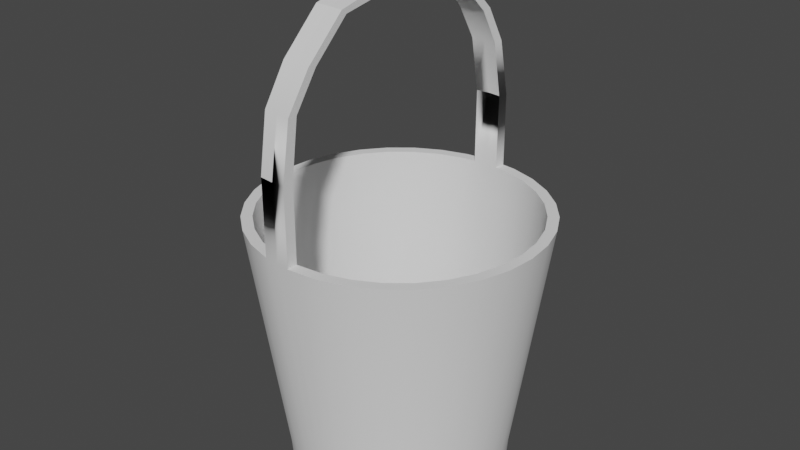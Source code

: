 # Source: BlenderMiniTrashCan.blend  (saved by Blender 3.4.6; exported with 4.5.12 LTS)
import bpy
from mathutils import Matrix  # noqa: F401  (used for matrix-valued properties, if any)

bpy.ops.wm.read_factory_settings(use_empty=True)
scene = bpy.context.scene
scene.name = 'Scene'

# ---- collections
col_collection = bpy.data.collections.new('Collection'); scene.collection.children.link(col_collection)

# ---- node groups
ng_auto_smooth = bpy.data.node_groups.new('Auto Smooth', 'GeometryNodeTree')
_s = ng_auto_smooth.interface.new_socket(name='Geometry', in_out='OUTPUT', socket_type='NodeSocketGeometry')
_s = ng_auto_smooth.interface.new_socket(name='Geometry', in_out='INPUT', socket_type='NodeSocketGeometry')
_s = ng_auto_smooth.interface.new_socket(name='Angle', in_out='INPUT', socket_type='NodeSocketFloat')
_s.subtype = 'ANGLE'
_s.min_value = 0.0
_s.max_value = 3.142
ng_auto_smooth.is_modifier = True
_N = ng_auto_smooth.nodes; _L = ng_auto_smooth.links
n0 = _N.new('NodeGroupOutput'); n0.name = 'Group Output'; n0.location = (480, -100)
n1 = _N.new('NodeGroupInput'); n1.name = 'Group Input'; n1.location = (-420, -300)
n2 = _N.new('NodeGroupInput'); n2.name = 'Group Input.001'; n2.location = (-60, -100)
n3 = _N.new('GeometryNodeSetShadeSmooth'); n3.name = 'Set Shade Smooth'; n3.location = (120, -100)
n3.domain = 'EDGE'
n4 = _N.new('GeometryNodeSetShadeSmooth'); n4.name = 'Set Shade Smooth.001'; n4.location = (300, -100)
n5 = _N.new('GeometryNodeInputMeshEdgeAngle'); n5.name = 'Edge Angle'; n5.location = (-420, -220)
n6 = _N.new('GeometryNodeInputEdgeSmooth'); n6.name = 'Is Edge Smooth'; n6.location = (-60, -160)
n7 = _N.new('GeometryNodeInputShadeSmooth'); n7.name = 'Is Face Smooth'; n7.location = (-240, -340)
n8 = _N.new('FunctionNodeBooleanMath'); n8.name = 'Boolean Math'; n8.location = (-60, -220)
n9 = _N.new('FunctionNodeCompare'); n9.name = 'Compare'; n9.location = (-240, -180)
n9.operation = 'LESS_EQUAL'
_L.new(n5.outputs[0], n9.inputs[0])
_L.new(n4.outputs[0], n0.inputs[0])
_L.new(n1.outputs[1], n9.inputs[1])
_L.new(n9.outputs[0], n8.inputs[0])
_L.new(n7.outputs[0], n8.inputs[1])
_L.new(n2.outputs[0], n3.inputs[0])
_L.new(n6.outputs[0], n3.inputs[1])
_L.new(n3.outputs[0], n4.inputs[0])
_L.new(n8.outputs[0], n3.inputs[2])
n0.is_active_output = True

# ---- world
world_world = bpy.data.worlds.new('World'); scene.world = world_world
world_world.use_nodes = True; world_world.node_tree.nodes.clear()
_N = world_world.node_tree.nodes; _L = world_world.node_tree.links
n0 = _N.new('ShaderNodeOutputWorld'); n0.name = 'World Output'; n0.location = (300, 300)
n1 = _N.new('ShaderNodeBackground'); n1.name = 'Background'; n1.location = (10, 300)
n1.inputs[0].default_value = (0.05088, 0.05088, 0.05088, 1.0)
_L.new(n1.outputs[0], n0.inputs[0])
n0.is_active_output = True
world_world.color = (0.05088, 0.05088, 0.05088)
world_world.use_sun_shadow = False
world_world.sun_shadow_jitter_overblur = 0.0

# ---- meshes
me_circle = bpy.data.meshes.new('Circle')
me_circle.from_pydata([(0.0, 1.0, 0.0), (-0.1951, 0.9808, 0.0), (-0.3827, 0.9239, 0.0), (-0.5556, 0.8315, 0.0), (-0.7071, 0.7071, 0.0), (-0.8315, 0.5556, 0.0), (-0.9239, 0.3827, 0.0), (-0.9808, 0.1951, 0.0), (-1.0, 0.0, 0.0), (-0.9808, -0.1951, 0.0), (-0.9239, -0.3827, 0.0), (-0.8315, -0.5556, 0.0), (-0.7071, -0.7071, 0.0), (-0.5556, -0.8315, 0.0), (-0.3827, -0.9239, 0.0), (-0.1951, -0.9808, 0.0), (0.0, -1.0, 0.0), (0.1951, -0.9808, 0.0), (0.3827, -0.9239, 0.0), (0.5556, -0.8315, 0.0), (0.7071, -0.7071, 0.0), (0.8315, -0.5556, 0.0), (0.9239, -0.3827, 0.0), (0.9808, -0.1951, 0.0), (1.0, 0.0, 0.0), (0.9808, 0.1951, 0.0), (0.9239, 0.3827, 0.0), (0.8315, 0.5556, 0.0), (0.7071, 0.7071, 0.0), (0.5556, 0.8315, 0.0), (0.3827, 0.9239, 0.0), (0.1951, 0.9808, 0.0), (0.0, 1.0, 0.06413), (-0.1951, 0.9808, 0.06413), (-0.3827, 0.9239, 0.06413), (-0.5556, 0.8315, 0.06413), (-0.7071, 0.7071, 0.06413), (-0.8315, 0.5556, 0.06413), (-0.9239, 0.3827, 0.06413), (-0.9808, 0.1951, 0.06413), (-1.0, 0.0, 0.06413), (-0.9808, -0.1951, 0.06413), (-0.9239, -0.3827, 0.06413), (-0.8315, -0.5556, 0.06413), (-0.7071, -0.7071, 0.06413), (-0.5556, -0.8315, 0.06413), (-0.3827, -0.9239, 0.06413), (-0.1951, -0.9808, 0.06413), (0.0, -1.0, 0.06413), (0.1951, -0.9808, 0.06413), (0.3827, -0.9239, 0.06413), (0.5556, -0.8315, 0.06413), (0.7071, -0.7071, 0.06413), (0.8315, -0.5556, 0.06413), (0.9239, -0.3827, 0.06413), (0.9808, -0.1951, 0.06413), (1.0, 0.0, 0.06413), (0.9808, 0.1951, 0.06413), (0.9239, 0.3827, 0.06413), (0.8315, 0.5556, 0.06413), (0.7071, 0.7071, 0.06413), (0.5556, 0.8315, 0.06413), (0.3827, 0.9239, 0.06413), (0.1951, 0.9808, 0.06413), (3.868e-09, 1.319, 2.322), (-0.2574, 1.294, 2.322), (-0.5049, 1.219, 2.322), (-0.733, 1.097, 2.322), (-0.933, 0.933, 2.322), (-1.097, 0.733, 2.322), (-1.219, 0.5049, 2.322), (-1.294, 0.2574, 2.322), (-1.319, -4.76e-09, 2.322), (-1.294, -0.2574, 2.322), (-1.219, -0.5049, 2.322), (-1.097, -0.733, 2.322), (-0.933, -0.933, 2.322), (-0.733, -1.097, 2.322), (-0.5049, -1.219, 2.322), (-0.2574, -1.294, 2.322), (3.868e-09, -1.319, 2.322), (0.2574, -1.294, 2.322), (0.5049, -1.219, 2.322), (0.733, -1.097, 2.322), (0.933, -0.933, 2.322), (1.097, -0.733, 2.322), (1.219, -0.5049, 2.322), (1.294, -0.2574, 2.322), (1.319, -4.76e-09, 2.322), (1.294, 0.2574, 2.322), (1.219, 0.5049, 2.322), (1.097, 0.733, 2.322), (0.933, 0.933, 2.322), (0.733, 1.097, 2.322), (0.5049, 1.219, 2.322), (0.2574, 1.294, 2.322), (-0.2382, 1.198, 2.322), (1.983e-09, 1.221, 2.322), (-0.4673, 1.128, 2.322), (-0.6784, 1.015, 2.322), (-0.8635, 0.8635, 2.322), (-1.015, 0.6784, 2.322), (-1.128, 0.4673, 2.322), (-1.198, 0.2382, 2.322), (-1.221, -4.683e-09, 2.322), (-1.198, -0.2382, 2.322), (-1.128, -0.4673, 2.322), (-1.015, -0.6784, 2.322), (-0.8635, -0.8635, 2.322), (-0.6784, -1.015, 2.322), (-0.4673, -1.128, 2.322), (-0.2382, -1.198, 2.322), (1.983e-09, -1.221, 2.322), (0.2382, -1.198, 2.322), (0.4673, -1.128, 2.322), (0.6784, -1.015, 2.322), (0.8635, -0.8635, 2.322), (1.015, -0.6784, 2.322), (1.128, -0.4673, 2.322), (1.198, -0.2382, 2.322), (1.221, -4.683e-09, 2.322), (1.198, 0.2382, 2.322), (1.128, 0.4673, 2.322), (1.015, 0.6784, 2.322), (0.8635, 0.8635, 2.322), (0.6784, 1.015, 2.322), (0.4673, 1.128, 2.322), (0.2382, 1.198, 2.322), (-0.1939, 0.9746, 0.1718), (3.348e-09, 0.9937, 0.1718), (-0.3803, 0.9181, 0.1718), (-0.5521, 0.8262, 0.1718), (-0.7027, 0.7027, 0.1718), (-0.8262, 0.5521, 0.1718), (-0.9181, 0.3803, 0.1718), (-0.9746, 0.1939, 0.1718), (-0.9937, -3.422e-10, 0.1718), (-0.9746, -0.1939, 0.1718), (-0.9181, -0.3803, 0.1718), (-0.8262, -0.5521, 0.1718), (-0.7027, -0.7027, 0.1718), (-0.5521, -0.8262, 0.1718), (-0.3803, -0.9181, 0.1718), (-0.1939, -0.9746, 0.1718), (3.348e-09, -0.9937, 0.1718), (0.1939, -0.9746, 0.1718), (0.3803, -0.9181, 0.1718), (0.5521, -0.8262, 0.1718), (0.7027, -0.7027, 0.1718), (0.8262, -0.5521, 0.1718), (0.9181, -0.3803, 0.1718), (0.9746, -0.1939, 0.1718), (0.9937, -3.422e-10, 0.1718), (0.9746, 0.1939, 0.1718), (0.9181, 0.3803, 0.1718), (0.8262, 0.5521, 0.1718), (0.7027, 0.7027, 0.1718), (0.5521, 0.8262, 0.1718), (0.3803, 0.9181, 0.1718), (0.1939, 0.9746, 0.1718), (0.09755, 0.9904, 0.0), (0.09755, 0.9904, 0.06413), (0.1287, 1.307, 2.322), (0.1191, 1.209, 2.322), (0.09693, 0.9842, 0.1718), (-0.09755, 0.9904, 0.0), (-0.09755, 0.9904, 0.06413), (-0.1287, 1.307, 2.322), (-0.1191, 1.209, 2.322), (-0.09693, 0.9842, 0.1718), (-0.09755, -0.9904, 0.0), (-0.09755, -0.9904, 0.06413), (-0.1287, -1.307, 2.322), (-0.1191, -1.209, 2.322), (-0.09693, -0.9842, 0.1718), (0.09755, -0.9904, 0.0), (0.09755, -0.9904, 0.06413), (0.1287, -1.307, 2.322), (0.1191, -1.209, 2.322), (0.09693, -0.9842, 0.1718), (-0.1287, 1.307, 3.001), (3.868e-09, 1.319, 3.001), (-0.1287, -1.307, 3.001), (-0.2574, -1.294, 3.001), (-0.1191, 1.209, 3.008), (1.983e-09, 1.221, 3.008), (-0.1191, -1.209, 3.008), (-0.2382, -1.198, 3.008), (1.983e-09, -1.221, 3.008), (3.868e-09, -1.319, 3.001), (0.1346, 1.298, 3.001), (0.1191, 1.209, 3.008), (0.06976, -0.006682, 4.359), (-0.05946, 0.006045, 4.27), (0.06476, -0.00619, 4.27), (-0.1987, 0.006538, 4.359), (-0.1837, 0.006045, 4.27), (-0.06447, 0.006538, 4.359), (-0.2147, -0.6215, 4.144), (0.0337, -0.6399, 4.144), (-0.2322, -0.6716, 4.184), (-0.09052, -0.6276, 4.144), (0.0362, -0.6914, 4.184), (-0.09802, -0.6782, 4.184), (-0.02841, 0.6397, 4.144), (0.09581, 0.6275, 4.144), (0.1064, 0.6737, 4.184), (-0.1651, 0.6846, 4.184), (-0.1526, 0.6336, 4.144), (-0.03091, 0.6913, 4.184), (-0.1484, 1.024, 3.84), (-0.1371, 0.9474, 3.824), (-0.01288, 0.9566, 3.824), (0.1113, 0.9443, 3.824), (0.1247, 1.014, 3.84), (-0.01413, 1.034, 3.84), (0.01817, -0.9567, 3.824), (-0.106, -0.9445, 3.824), (0.01943, -1.034, 3.84), (-0.1148, -1.021, 3.84), (-0.2303, -0.9353, 3.824), (-0.249, -1.011, 3.84), (0.007445, -1.159, 3.512), (-0.1117, -1.147, 3.512), (0.008044, -1.245, 3.516), (-0.1207, -1.233, 3.516), (-0.2308, -1.137, 3.512), (-0.2494, -1.221, 3.516), (-0.1367, 1.207, 3.516), (-0.1266, 1.122, 3.512), (-0.007445, 1.132, 3.512), (0.1117, 1.121, 3.512), (0.1258, 1.198, 3.516), (-0.008044, 1.218, 3.516)], [], [(1, 165, 0, 160, 31, 30, 29, 28, 27, 26, 25, 24, 23, 22, 21, 20, 19, 18, 17, 175, 16, 170, 15, 14, 13, 12, 11, 10, 9, 8, 7, 6, 5, 4, 3, 2), (45, 46, 78, 77), (18, 19, 51, 50), (5, 6, 38, 37), (19, 20, 52, 51), (6, 7, 39, 38), (20, 21, 53, 52), (7, 8, 40, 39), (21, 22, 54, 53), (8, 9, 41, 40), (22, 23, 55, 54), (9, 10, 42, 41), (23, 24, 56, 55), (10, 11, 43, 42), (24, 25, 57, 56), (11, 12, 44, 43), (25, 26, 58, 57), (12, 13, 45, 44), (26, 27, 59, 58), (13, 14, 46, 45), (165, 1, 33, 166), (27, 28, 60, 59), (14, 15, 47, 46), (1, 2, 34, 33), (28, 29, 61, 60), (170, 16, 48, 171), (2, 3, 35, 34), (29, 30, 62, 61), (175, 17, 49, 176), (3, 4, 36, 35), (30, 31, 63, 62), (17, 18, 50, 49), (4, 5, 37, 36), (160, 0, 32, 161), (177, 81, 113, 178), (166, 33, 65, 167), (59, 60, 92, 91), (46, 47, 79, 78), (33, 34, 66, 65), (60, 61, 93, 92), (171, 48, 80, 172), (34, 35, 67, 66), (61, 62, 94, 93), (176, 49, 81, 177), (35, 36, 68, 67), (62, 63, 95, 94), (49, 50, 82, 81), (36, 37, 69, 68), (161, 32, 64, 162), (50, 51, 83, 82), (37, 38, 70, 69), (51, 52, 84, 83), (38, 39, 71, 70), (52, 53, 85, 84), (39, 40, 72, 71), (53, 54, 86, 85), (40, 41, 73, 72), (54, 55, 87, 86), (41, 42, 74, 73), (55, 56, 88, 87), (42, 43, 75, 74), (56, 57, 89, 88), (43, 44, 76, 75), (57, 58, 90, 89), (44, 45, 77, 76), (58, 59, 91, 90), (115, 116, 148, 147), (67, 68, 100, 99), (94, 95, 127, 126), (81, 82, 114, 113), (68, 69, 101, 100), (64, 167, 180, 181), (82, 83, 115, 114), (69, 70, 102, 101), (83, 84, 116, 115), (70, 71, 103, 102), (84, 85, 117, 116), (71, 72, 104, 103), (85, 86, 118, 117), (72, 73, 105, 104), (86, 87, 119, 118), (73, 74, 106, 105), (87, 88, 120, 119), (74, 75, 107, 106), (88, 89, 121, 120), (75, 76, 108, 107), (89, 90, 122, 121), (76, 77, 109, 108), (90, 91, 123, 122), (77, 78, 110, 109), (167, 65, 96, 168), (91, 92, 124, 123), (78, 79, 111, 110), (65, 66, 98, 96), (92, 93, 125, 124), (167, 168, 184, 180), (66, 67, 99, 98), (93, 94, 126, 125), (128, 130, 131, 132, 133, 134, 135, 136, 137, 138, 139, 140, 141, 142, 143, 174, 144, 179, 145, 146, 147, 148, 149, 150, 151, 152, 153, 154, 155, 156, 157, 158, 159, 164, 129, 169), (102, 103, 135, 134), (116, 117, 149, 148), (103, 104, 136, 135), (117, 118, 150, 149), (104, 105, 137, 136), (118, 119, 151, 150), (105, 106, 138, 137), (119, 120, 152, 151), (106, 107, 139, 138), (120, 121, 153, 152), (107, 108, 140, 139), (121, 122, 154, 153), (108, 109, 141, 140), (122, 123, 155, 154), (109, 110, 142, 141), (168, 96, 128, 169), (123, 124, 156, 155), (110, 111, 143, 142), (96, 98, 130, 128), (124, 125, 157, 156), (173, 112, 144, 174), (98, 99, 131, 130), (125, 126, 158, 157), (178, 113, 145, 179), (99, 100, 132, 131), (126, 127, 159, 158), (113, 114, 146, 145), (100, 101, 133, 132), (163, 97, 129, 164), (114, 115, 147, 146), (101, 102, 134, 133), (127, 163, 164, 159), (95, 162, 163, 127), (63, 161, 162, 95), (31, 160, 161, 63), (97, 168, 169, 129), (168, 97, 185, 184), (32, 166, 167, 64), (0, 165, 166, 32), (111, 173, 174, 143), (111, 79, 183, 187), (47, 171, 172, 79), (15, 170, 171, 47), (112, 178, 179, 144), (48, 176, 177, 80), (80, 177, 178, 112), (16, 175, 176, 48), (190, 181, 185, 191), (182, 189, 188, 186), (181, 180, 184, 185), (183, 182, 186, 187), (162, 64, 181, 190), (163, 162, 190, 191), (173, 111, 187, 186), (172, 80, 189, 182), (97, 163, 191, 185), (79, 172, 182, 183), (80, 112, 188, 189), (112, 173, 186, 188), (225, 182, 189, 224), (226, 187, 186, 223), (223, 186, 188, 222), (231, 191, 190, 232), (227, 183, 187, 226), (228, 180, 181, 233), (200, 195, 197, 203), (207, 195, 196, 208), (199, 194, 192, 202), (204, 193, 194, 205), (208, 196, 193, 204), (209, 197, 192, 206), (216, 199, 202, 218), (221, 200, 203, 219), (195, 200, 198, 196), (193, 201, 199, 194), (196, 198, 201, 193), (197, 203, 202, 192), (215, 209, 206, 214), (211, 208, 204, 212), (212, 204, 205, 213), (210, 207, 208, 211), (195, 207, 209, 197), (194, 205, 206, 192), (228, 210, 211, 229), (230, 212, 213, 231), (229, 211, 212, 230), (233, 215, 214, 232), (207, 210, 215, 209), (205, 213, 214, 206), (227, 221, 219, 225), (222, 216, 218, 224), (200, 221, 220, 198), (201, 217, 216, 199), (198, 220, 217, 201), (203, 219, 218, 202), (188, 222, 224, 189), (183, 227, 225, 182), (221, 227, 226, 220), (217, 223, 222, 216), (220, 226, 223, 217), (219, 225, 224, 218), (181, 233, 232, 190), (184, 229, 230, 185), (185, 230, 231, 191), (180, 228, 229, 184), (210, 228, 233, 215), (213, 231, 232, 214)])
me_circle.polygons.foreach_set('use_smooth', [True] * 206)
_uv = me_circle.uv_layers.new(name='UVMap')
_uv.uv.foreach_set('vector', [0.0, 0.0, 0.0, 0.0, 0.0, 0.0, 0.0, 0.0, 0.0, 0.0, 0.0, 0.0, 0.0, 0.0, 0.0, 0.0, 0.0, 0.0, 0.0, 0.0, 0.0, 0.0, 0.0, 0.0, 0.0, 0.0, 0.0, 0.0, 0.0, 0.0, 0.0, 0.0, 0.0, 0.0, 0.0, 0.0, 0.0, 0.0, 0.0, 0.0, 0.0, 0.0, 0.0, 0.0, 0.0, 0.0, 0.0, 0.0, 0.0, 0.0, 0.0, 0.0, 0.0, 0.0, 0.0, 0.0, 0.0, 0.0, 0.0, 0.0, 0.0, 0.0, 0.0, 0.0, 0.0, 0.0, 0.0, 0.0, 0.0, 0.0, 0.0, 0.0, 0.0, 0.0, 0.0, 0.0, 0.0, 0.0, 0.0, 0.0, 0.0, 0.0, 0.0, 0.0, 0.0, 0.0, 0.0, 0.0, 0.0, 0.0, 0.0, 0.0, 0.0, 0.0, 0.0, 0.0, 0.0, 0.0, 0.0, 0.0, 0.0, 0.0, 0.0, 0.0, 0.0, 0.0, 0.0, 0.0, 0.0, 0.0, 0.0, 0.0, 0.0, 0.0, 0.0, 0.0, 0.0, 0.0, 0.0, 0.0, 0.0, 0.0, 0.0, 0.0, 0.0, 0.0, 0.0, 0.0, 0.0, 0.0, 0.0, 0.0, 0.0, 0.0, 0.0, 0.0, 0.0, 0.0, 0.0, 0.0, 0.0, 0.0, 0.0, 0.0, 0.0, 0.0, 0.0, 0.0, 0.0, 0.0, 0.0, 0.0, 0.0, 0.0, 0.0, 0.0, 0.0, 0.0, 0.0, 0.0, 0.0, 0.0, 0.0, 0.0, 0.0, 0.0, 0.0, 0.0, 0.0, 0.0, 0.0, 0.0, 0.0, 0.0, 0.0, 0.0, 0.0, 0.0, 0.0, 0.0, 0.0, 0.0, 0.0, 0.0, 0.0, 0.0, 0.0, 0.0, 0.0, 0.0, 0.0, 0.0, 0.0, 0.0, 0.0, 0.0, 0.0, 0.0, 0.0, 0.0, 0.0, 0.0, 0.0, 0.0, 0.0, 0.0, 0.0, 0.0, 0.0, 0.0, 0.0, 0.0, 0.0, 0.0, 0.0, 0.0, 0.0, 0.0, 0.0, 0.0, 0.0, 0.0, 0.0, 0.0, 0.0, 0.0, 0.0, 0.0, 0.0, 0.0, 0.0, 0.0, 0.0, 0.0, 0.0, 0.0, 0.0, 0.0, 0.0, 0.0, 0.0, 0.0, 0.0, 0.0, 0.0, 0.0, 0.0, 0.0, 0.0, 0.0, 0.0, 0.0, 0.0, 0.0, 0.0, 0.0, 0.0, 0.0, 0.0, 0.0, 0.0, 0.0, 0.0, 0.0, 0.0, 0.0, 0.0, 0.0, 0.0, 0.0, 0.0, 0.0, 0.0, 0.0, 0.0, 0.0, 0.0, 0.0, 0.0, 0.0, 0.0, 0.0, 0.0, 0.0, 0.0, 0.0, 0.0, 0.0, 0.0, 0.0, 0.0, 0.0, 0.0, 0.0, 0.0, 0.0, 0.0, 0.0, 0.0, 0.0, 0.0, 0.0, 0.0, 0.0, 0.0, 0.0, 0.0, 0.0, 0.0, 0.0, 0.0, 0.0, 0.0, 0.0, 0.0, 0.0, 0.0, 0.0, 0.0, 0.0, 0.0, 0.0, 0.0, 0.0, 0.0, 0.0, 0.0, 0.0, 0.0, 0.0, 0.0, 0.0, 0.0, 0.0, 0.0, 0.0, 0.0, 0.0, 0.0, 0.0, 0.0, 0.0, 0.0, 0.0, 0.0, 0.0, 0.0, 0.0, 0.0, 0.0, 0.0, 0.0, 0.0, 0.0, 0.0, 0.0, 0.0, 0.0, 0.0, 0.0, 0.0, 0.0, 0.0, 0.0, 0.0, 0.0, 0.0, 0.0, 0.0, 0.0, 0.0, 0.0, 0.0, 0.0, 0.0, 0.0, 0.0, 0.0, 0.0, 0.0, 0.0, 0.0, 0.0, 0.0, 0.0, 0.0, 0.0, 0.0, 0.0, 0.0, 0.0, 0.0, 0.0, 0.0, 0.0, 0.0, 0.0, 0.0, 0.0, 0.0, 0.0, 0.0, 0.0, 0.0, 0.0, 0.0, 0.0, 0.0, 0.0, 0.0, 0.0, 0.0, 0.0, 0.0, 0.0, 0.0, 0.0, 0.0, 0.0, 0.0, 0.0, 0.0, 0.0, 0.0, 0.0, 0.0, 0.0, 0.0, 0.0, 0.0, 0.0, 0.0, 0.0, 0.0, 0.0, 0.0, 0.0, 0.0, 0.0, 0.0, 0.0, 0.0, 0.0, 0.0, 0.0, 0.0, 0.0, 0.0, 0.0, 0.0, 0.0, 0.0, 0.0, 0.0, 0.0, 0.0, 0.0, 0.0, 0.0, 0.0, 0.0, 0.0, 0.0, 0.0, 0.0, 0.0, 0.0, 0.0, 0.0, 0.0, 0.0, 0.0, 0.0, 0.0, 0.0, 0.0, 0.0, 0.0, 0.0, 0.0, 0.0, 0.0, 0.0, 0.0, 0.0, 0.0, 0.0, 0.0, 0.0, 0.0, 0.0, 0.0, 0.0, 0.0, 0.0, 0.0, 0.0, 0.0, 0.0, 0.0, 0.0, 0.0, 0.0, 0.0, 0.0, 0.0, 0.0, 0.0, 0.0, 0.0, 0.0, 0.0, 0.0, 0.0, 0.0, 0.0, 0.0, 0.0, 0.0, 0.0, 0.0, 0.0, 0.0, 0.0, 0.0, 0.0, 0.0, 0.0, 0.0, 0.0, 0.0, 0.0, 0.0, 0.0, 0.0, 0.0, 0.0, 0.0, 0.0, 0.0, 0.0, 0.0, 0.0, 0.0, 0.0, 0.0, 0.0, 0.0, 0.0, 0.0, 0.0, 0.0, 0.0, 0.0, 0.0, 0.0, 0.0, 0.0, 0.0, 0.0, 0.0, 0.0, 0.0, 0.0, 0.0, 0.0, 0.0, 0.0, 0.0, 0.0, 0.0, 0.0, 0.0, 0.0, 0.0, 0.0, 0.0, 0.0, 0.0, 0.0, 0.0, 0.0, 0.0, 0.0, 0.0, 0.0, 0.0, 0.0, 0.0, 0.0, 0.0, 0.0, 0.0, 0.0, 0.0, 0.0, 0.0, 0.0, 0.0, 0.0, 0.0, 0.0, 0.0, 0.0, 0.0, 0.0, 0.0, 0.0, 0.0, 0.0, 0.0, 0.0, 0.0, 0.0, 0.0, 0.0, 0.0, 0.0, 0.0, 0.0, 0.0, 0.0, 0.0, 0.0, 0.0, 0.0, 0.0, 0.0, 0.0, 0.0, 0.0, 0.0, 0.0, 0.0, 0.0, 0.0, 0.0, 0.0, 0.0, 0.0, 0.0, 0.0, 0.0, 0.0, 0.0, 0.0, 0.0, 0.0, 0.0, 0.0, 0.0, 0.0, 0.0, 0.0, 0.0, 0.0, 0.0, 0.0, 0.0, 0.0, 0.0, 0.0, 0.0, 0.0, 0.0, 0.0, 0.0, 0.0, 0.0, 0.0, 0.0, 0.0, 0.0, 0.0, 0.0, 0.0, 0.0, 0.0, 0.0, 0.0, 0.0, 0.0, 0.0, 0.0, 0.0, 0.0, 0.0, 0.0, 0.0, 0.0, 0.0, 0.0, 0.0, 0.0, 0.0, 0.0, 0.0, 0.0, 0.0, 0.0, 0.0, 0.0, 0.0, 0.0, 0.0, 0.0, 0.0, 0.0, 0.0, 0.0, 0.0, 0.0, 0.0, 0.0, 0.0, 0.0, 0.0, 0.0, 0.0, 0.0, 0.0, 0.0, 0.0, 0.0, 0.0, 0.0, 0.0, 0.0, 0.0, 0.0, 0.0, 0.0, 0.0, 0.0, 0.0, 0.0, 0.0, 0.0, 0.0, 0.0, 0.0, 0.0, 0.0, 0.0, 0.0, 0.0, 0.0, 0.0, 0.0, 0.0, 0.0, 0.0, 0.0, 0.0, 0.0, 0.0, 0.0, 0.0, 0.0, 0.0, 0.0, 0.0, 0.0, 0.0, 0.0, 0.0, 0.0, 0.0, 0.0, 0.0, 0.0, 0.0, 0.0, 0.0, 0.0, 0.0, 0.0, 0.0, 0.0, 0.0, 0.0, 0.0, 0.0, 0.0, 0.0, 0.0, 0.0, 0.0, 0.0, 0.0, 0.0, 0.0, 0.0, 0.0, 0.0, 0.0, 0.0, 0.0, 0.0, 0.0, 0.0, 0.0, 0.0, 0.0, 0.0, 0.0, 0.0, 0.0, 0.0, 0.0, 0.0, 0.0, 0.0, 0.0, 0.0, 0.0, 0.0, 0.0, 0.0, 0.0, 0.0, 0.0, 0.0, 0.0, 0.0, 0.0, 0.0, 0.0, 0.0, 0.0, 0.0, 0.0, 0.0, 0.0, 0.0, 0.0, 0.0, 0.0, 0.0, 0.0, 0.0, 0.0, 0.0, 0.0, 0.0, 0.0, 0.0, 0.0, 0.0, 0.0, 0.0, 0.0, 0.0, 0.0, 0.0, 0.0, 0.0, 0.0, 0.0, 0.0, 0.0, 0.0, 0.0, 0.0, 0.0, 0.0, 0.0, 0.0, 0.0, 0.0, 0.0, 0.0, 0.0, 0.0, 0.0, 0.0, 0.0, 0.0, 0.0, 0.0, 0.0, 0.0, 0.0, 0.0, 0.0, 0.0, 0.0, 0.0, 0.0, 0.0, 0.0, 0.0, 0.0, 0.0, 0.0, 0.0, 0.0, 0.0, 0.0, 0.0, 0.0, 0.0, 0.0, 0.0, 0.0, 0.0, 0.0, 0.0, 0.0, 0.0, 0.0, 0.0, 0.0, 0.0, 0.0, 0.0, 0.0, 0.0, 0.0, 0.0, 0.0, 0.0, 0.0, 0.0, 0.0, 0.0, 0.0, 0.0, 0.0, 0.0, 0.0, 0.0, 0.0, 0.0, 0.0, 0.0, 0.0, 0.0, 0.0, 0.0, 0.0, 0.0, 0.0, 0.0, 0.0, 0.0, 0.0, 0.0, 0.0, 0.0, 0.0, 0.0, 0.0, 0.0, 0.0, 0.0, 0.0, 0.0, 0.0, 0.0, 0.0, 0.0, 0.0, 0.0, 0.0, 0.0, 0.0, 0.0, 0.0, 0.0, 0.0, 0.0, 0.0, 0.0, 0.0, 0.0, 0.0, 0.0, 0.0, 0.0, 0.0, 0.0, 0.0, 0.0, 0.0, 0.0, 0.0, 0.0, 0.0, 0.0, 0.0, 0.0, 0.0, 0.0, 0.0, 0.0, 0.0, 0.0, 0.0, 0.0, 0.0, 0.0, 0.0, 0.0, 0.0, 0.0, 0.0, 0.0, 0.0, 0.0, 0.0, 0.0, 0.0, 0.0, 0.0, 0.0, 0.0, 0.0, 0.0, 0.0, 0.0, 0.0, 0.0, 0.0, 0.0, 0.0, 0.0, 0.0, 0.0, 0.0, 0.0, 0.0, 0.0, 0.0, 0.0, 0.0, 0.0, 0.0, 0.0, 0.0, 0.0, 0.0, 0.0, 0.0, 0.0, 0.0, 0.0, 0.0, 0.0, 0.0, 0.0, 0.0, 0.0, 0.0, 0.0, 0.0, 0.0, 0.0, 0.0, 0.0, 0.0, 0.0, 0.0, 0.0, 0.0, 0.0, 0.0, 0.0, 0.0, 0.0, 0.0, 0.0, 0.0, 0.0, 0.0, 0.0, 0.0, 0.0, 0.0, 0.0, 0.0, 0.0, 0.0, 0.0, 0.0, 0.0, 0.0, 0.0, 0.0, 0.0, 0.0, 0.0, 0.0, 0.0, 0.0, 0.0, 0.0, 0.0, 0.0, 0.0, 0.0, 0.0, 0.0, 0.0, 0.0, 0.0, 0.0, 0.0, 0.0, 0.0, 0.0, 0.0, 0.0, 0.0, 0.0, 0.0, 0.0, 0.0, 0.0, 0.0, 0.0, 0.0, 0.0, 0.0, 0.0, 0.0, 0.0, 0.0, 0.0, 0.0, 0.0, 0.0, 0.0, 0.0, 0.0, 0.0, 0.0, 0.0, 0.0, 0.0, 0.0, 0.0, 0.0, 0.0, 0.0, 0.0, 0.0, 0.0, 0.0, 0.0, 0.0, 0.0, 0.0, 0.0, 0.0, 0.0, 0.0, 0.0, 0.0, 0.0, 0.0, 0.0, 0.0, 0.0, 0.0, 0.0, 0.0, 0.0, 0.0, 0.0, 0.0, 0.0, 0.0, 0.0, 0.0, 0.0, 0.0, 0.0, 0.0, 0.0, 0.0, 0.0, 0.0, 0.0, 0.0, 0.0, 0.0, 0.0, 0.0, 0.0, 0.0, 0.0, 0.0, 0.0, 0.0, 0.0, 0.0, 0.0, 0.0, 0.0, 0.0, 0.0, 0.0, 0.0, 0.0, 0.0, 0.0, 0.0, 0.0, 0.0, 0.0, 0.0, 0.0, 0.0, 0.0, 0.0, 0.0, 0.0, 0.0, 0.0, 0.0, 0.0, 0.0, 0.0, 0.0, 0.0, 0.0, 0.0, 0.0, 0.0, 0.0, 0.0, 0.0, 0.0, 0.0, 0.0, 0.0, 0.0, 0.0, 0.0, 0.0, 0.0, 0.0, 0.0, 0.0, 0.0, 0.0, 0.0, 0.0, 0.0, 0.0, 0.0, 0.0, 0.0, 0.0, 0.0, 0.0, 0.0, 0.0, 0.0, 0.0, 0.0, 0.0, 0.0, 0.0, 0.0, 0.0, 0.0, 0.0, 0.0, 0.0, 0.0, 0.0, 0.0, 0.0, 0.0, 0.0, 0.0, 0.0, 0.0, 0.0, 0.0, 0.0, 0.0, 0.0, 0.0, 0.0, 0.0, 0.0, 0.0, 0.0, 0.0, 0.0, 0.0, 0.0, 0.0, 0.0, 0.0, 0.0, 0.0, 0.0, 0.0, 0.0, 0.0, 0.0, 0.0, 0.0, 0.0, 0.0, 0.0, 0.0, 0.0, 0.0, 0.0, 0.0, 0.0, 0.0, 0.0, 0.0, 0.0, 0.0, 0.0, 0.0, 0.0, 0.0, 0.0, 0.0, 0.0, 0.0, 0.0, 0.0, 0.0, 0.0, 0.0, 0.0, 0.0, 0.0, 0.0, 0.0, 0.0, 0.0, 0.0, 0.0, 0.0, 0.0, 0.0, 0.0, 0.0, 0.0, 0.0, 0.0, 0.0, 0.0, 0.0, 0.0, 0.0, 0.0, 0.0, 0.0, 0.0, 0.0, 0.0, 0.0, 0.0, 0.0, 0.0, 0.0, 0.0, 0.0, 0.0, 0.0, 0.0, 0.0, 0.0, 0.0, 0.0, 0.0, 0.0, 0.0, 0.0, 0.0, 0.0, 0.0, 0.0, 0.0, 0.0, 0.0, 0.0, 0.0, 0.0, 0.0, 0.0, 0.0, 0.0, 0.0, 0.0, 0.0, 0.0, 0.0, 0.0, 0.0, 0.0, 0.0, 0.0, 0.0, 0.0, 0.0, 0.0, 0.0, 0.0, 0.0, 0.0, 0.0, 0.0, 0.0, 0.0, 0.0, 0.0, 0.0, 0.0, 0.0, 0.0, 0.0, 0.0, 0.0, 0.0, 0.0, 0.0, 0.0, 0.0, 0.0, 0.0, 0.0, 0.0, 0.0, 0.0, 0.0, 0.0, 0.0, 0.0, 0.0, 0.0, 0.0, 0.0, 0.0, 0.0, 0.0, 0.0, 0.0, 0.0, 0.0, 0.0, 0.0, 0.0, 0.0, 0.0, 0.0, 0.0, 0.0, 0.0, 0.0, 0.0, 0.0, 0.0, 0.0, 0.0, 0.0, 0.0, 0.0, 0.0, 0.0, 0.0, 0.0, 0.0, 0.0, 0.0, 0.0, 0.0, 0.0, 0.0, 0.0, 0.0, 0.0, 0.0, 0.0, 0.0, 0.0, 0.0, 0.0, 0.0, 0.0, 0.0, 0.0, 0.0, 0.0, 0.0, 0.0, 0.0, 0.0, 0.0, 0.0, 0.0, 0.0, 0.0, 0.0, 0.0, 0.0, 0.0, 0.0, 0.0, 0.0, 0.0, 0.0, 0.0, 0.0, 0.0, 0.0, 0.0, 0.0, 0.0, 0.0, 0.0, 0.0, 0.0, 0.0, 0.0, 0.0, 0.0, 0.0, 0.0, 0.0, 0.0, 0.0, 0.0, 0.0, 0.0, 0.0, 0.0, 0.0, 0.0, 0.0, 0.0, 0.0, 0.0, 0.0, 0.0, 0.0, 0.0, 0.0, 0.0, 0.0, 0.0, 0.0, 0.0, 0.0, 0.0, 0.0, 0.0, 0.0, 0.0, 0.0, 0.0, 0.0, 0.0, 0.0, 0.0, 0.0, 0.0, 0.0, 0.0, 0.0, 0.0, 0.0, 0.0, 0.0, 0.0, 0.0, 0.0, 0.0, 0.0, 0.0, 0.0, 0.0, 0.0, 0.0, 0.0, 0.0, 0.0, 0.0, 0.0, 0.0, 0.0, 0.0, 0.0, 0.0, 0.0, 0.0, 0.0, 0.0, 0.0, 0.0, 0.0, 0.0, 0.0, 0.0, 0.0, 0.0, 0.0, 0.0, 0.0, 0.0, 0.0, 0.0, 0.0, 0.0, 0.0, 0.0, 0.0, 0.0, 0.0, 0.0, 0.0, 0.0, 0.0, 0.0, 0.0, 0.0, 0.0, 0.0, 0.0, 0.0, 0.0, 0.0, 0.0, 0.0, 0.0, 0.0, 0.0, 0.0, 0.0, 0.0, 0.0, 0.0, 0.0, 0.0, 0.0, 0.0, 0.0, 0.0, 0.0, 0.0, 0.0, 0.0, 0.0, 0.0, 0.0, 0.0, 0.0, 0.0, 0.0, 0.0, 0.0, 0.0, 0.0, 0.0, 0.0, 0.0, 0.0, 0.0, 0.0, 0.0, 0.0, 0.0, 0.0, 0.0, 0.0, 0.0, 0.0, 0.0, 0.0, 0.0, 0.0, 0.0, 0.0, 0.0, 0.0, 0.0, 0.0, 0.0, 0.0, 0.0, 0.0, 0.0, 0.0, 0.0, 0.0, 0.0, 0.0, 0.0, 0.0, 0.0, 0.0, 0.0, 0.0, 0.0, 0.0, 0.0, 0.0, 0.0, 0.0, 0.0, 0.0, 0.0, 0.0, 0.0, 0.0, 0.0, 0.0, 0.0, 0.0, 0.0, 0.0, 0.0, 0.0, 0.0, 0.0, 0.0, 0.0, 0.0, 0.0, 0.0, 0.0, 0.0, 0.0, 0.0, 0.0, 0.0, 0.0, 0.0, 0.0, 0.0, 0.0, 0.0, 0.0, 0.0, 0.0, 0.0, 0.0, 0.0, 0.0, 0.0, 0.0, 0.0, 0.0, 0.0, 0.0, 0.0, 0.0, 0.0, 0.0, 0.0, 0.0, 0.0, 0.0, 0.0, 0.0, 0.0, 0.0, 0.0, 0.0, 0.0, 0.0, 0.0, 0.0, 0.0, 0.0])
me_circle.update()

# ---- objects
ob_circle = bpy.data.objects.new('Circle', me_circle)

# ---- transforms, parenting, visibility, modifiers, constraints
ob_circle.location = (0.0, 0.0, 0.0)
_m = ob_circle.modifiers.new('Auto Smooth', 'NODES')
_m.node_group = ng_auto_smooth
_gi = [s.identifier for s in ng_auto_smooth.interface.items_tree if s.item_type == 'SOCKET' and s.in_out == 'INPUT']
_m[_gi[1]] = 0.5236  # Angle

# ---- collection membership
col_collection.objects.link(ob_circle)

# ---- scene / render settings (as saved in the file)
scene.frame_start = 1; scene.frame_end = 250; scene.frame_set(1)
scene.render.engine = 'BLENDER_EEVEE_NEXT'
scene.cycles.sampling_pattern = 'TABULATED_SOBOL'
scene.cycles.use_light_tree = False
scene.view_settings.view_transform = 'Filmic'
bpy.context.view_layer.update()

# ---- added for rendering (the .blend has no active camera and no usable light): camera, sun
cam_auto = bpy.data.cameras.new('AutoCamera')
cam_auto.lens = 50.0
cam_auto.sensor_width = 36.0
cam_auto.clip_end = 1000.0
ob_auto_camera = bpy.data.objects.new('AutoCamera', cam_auto)
scene.collection.objects.link(ob_auto_camera)
ob_auto_camera.location = (5.30902, -6.37082, 6.42656)
ob_auto_camera.rotation_euler = (1.09748, -7.21219e-08, 0.694738)
scene.camera = ob_auto_camera
light_auto_sun = bpy.data.lights.new('AutoSun', 'SUN')
light_auto_sun.energy = 3.0
light_auto_sun.angle = 0.0523599
ob_auto_sun = bpy.data.objects.new('AutoSun', light_auto_sun)
scene.collection.objects.link(ob_auto_sun)
ob_auto_sun.rotation_euler = (0.872665, 0.174533, 0.523599)
bpy.context.view_layer.update()
